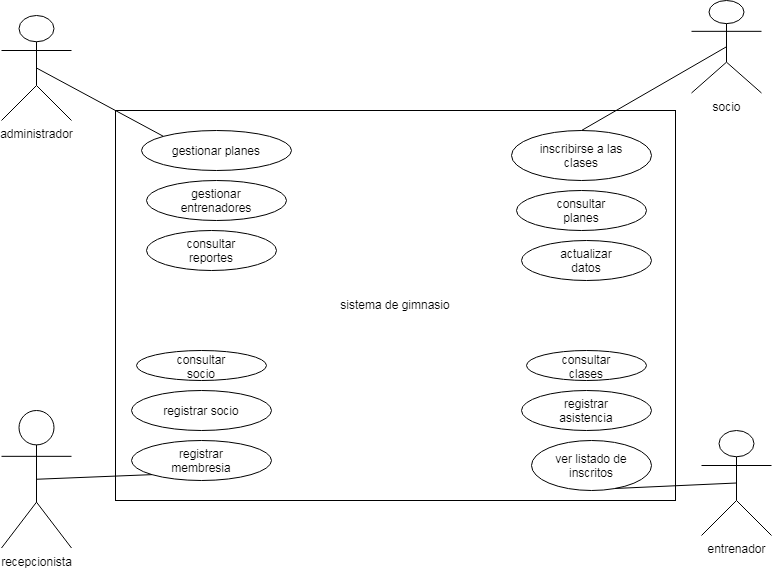

The diagram above was exported from draw.io. Its source (the exported page's mxGraphModel, read from the mxfile embedded in the PNG):
<mxGraphModel dx="1147" dy="576" grid="1" gridSize="10" guides="1" tooltips="1" connect="1" arrows="1" fold="1" page="1" pageScale="1" pageWidth="827" pageHeight="1169" math="0" shadow="0">
  <root>
    <mxCell id="0" />
    <mxCell id="1" parent="0" />
    <mxCell id="8nct3exNjepna48kfh3_-1" parent="1" style="rounded=0;whiteSpace=wrap;html=1;" value="sistema de gimnasio" vertex="1">
      <mxGeometry height="390" width="560" x="134" y="130" as="geometry" />
    </mxCell>
    <mxCell id="8nct3exNjepna48kfh3_-3" parent="1" style="shape=umlActor;verticalLabelPosition=bottom;verticalAlign=top;html=1;outlineConnect=0;labelPerimeter=1;" value="recepcionista" vertex="1">
      <mxGeometry height="137.5" width="70" x="20" y="430" as="geometry" />
    </mxCell>
    <mxCell id="8nct3exNjepna48kfh3_-4" parent="1" style="shape=umlActor;verticalLabelPosition=bottom;verticalAlign=top;html=1;outlineConnect=0;labelPerimeter=1;" value="socio" vertex="1">
      <mxGeometry height="92.5" width="70" x="710" y="20" as="geometry" />
    </mxCell>
    <mxCell id="8nct3exNjepna48kfh3_-5" parent="1" style="shape=umlActor;verticalLabelPosition=bottom;verticalAlign=top;html=1;outlineConnect=0;labelPerimeter=1;" value="administrador" vertex="1">
      <mxGeometry height="105" width="70" x="20" y="35" as="geometry" />
    </mxCell>
    <mxCell id="8nct3exNjepna48kfh3_-7" parent="1" style="shape=umlActor;verticalLabelPosition=bottom;verticalAlign=top;html=1;outlineConnect=0;labelPerimeter=1;" value="entrenador" vertex="1">
      <mxGeometry height="105" width="70" x="720" y="450" as="geometry" />
    </mxCell>
    <mxCell id="8nct3exNjepna48kfh3_-9" parent="1" style="ellipse;whiteSpace=wrap;html=1;shapeInside=1;" value="gestionar planes" vertex="1">
      <mxGeometry height="40" width="150" x="160" y="150" as="geometry" />
    </mxCell>
    <mxCell id="8nct3exNjepna48kfh3_-12" parent="1" style="ellipse;whiteSpace=wrap;html=1;shapeInside=1;" value="registrar membresia" vertex="1">
      <mxGeometry height="40" width="140" x="150" y="460" as="geometry" />
    </mxCell>
    <mxCell id="8nct3exNjepna48kfh3_-13" parent="1" style="ellipse;whiteSpace=wrap;html=1;shapeInside=1;" value="consultar socio" vertex="1">
      <mxGeometry height="30" width="130" x="155" y="370" as="geometry" />
    </mxCell>
    <mxCell id="8nct3exNjepna48kfh3_-14" parent="1" style="ellipse;whiteSpace=wrap;html=1;shapeInside=1;" value="registrar socio" vertex="1">
      <mxGeometry height="40" width="140" x="150" y="410" as="geometry" />
    </mxCell>
    <mxCell id="8nct3exNjepna48kfh3_-20" parent="1" style="ellipse;whiteSpace=wrap;html=1;shapeInside=1;" value="gestionar entrenadores" vertex="1">
      <mxGeometry height="40" width="140" x="165" y="200" as="geometry" />
    </mxCell>
    <mxCell id="8nct3exNjepna48kfh3_-21" parent="1" style="ellipse;whiteSpace=wrap;html=1;shapeInside=1;" value="consultar reportes" vertex="1">
      <mxGeometry height="40" width="130" x="165" y="250" as="geometry" />
    </mxCell>
    <mxCell id="8nct3exNjepna48kfh3_-24" parent="1" style="ellipse;whiteSpace=wrap;html=1;shapeInside=1;" value="ver listado de inscritos" vertex="1">
      <mxGeometry height="50" width="120" x="550" y="460" as="geometry" />
    </mxCell>
    <mxCell id="8nct3exNjepna48kfh3_-25" parent="1" style="ellipse;whiteSpace=wrap;html=1;shapeInside=1;" value="consultar planes" vertex="1">
      <mxGeometry height="40" width="130" x="535" y="210" as="geometry" />
    </mxCell>
    <mxCell id="8nct3exNjepna48kfh3_-26" parent="1" style="ellipse;whiteSpace=wrap;html=1;shapeInside=1;" value="inscribirse a las clases" vertex="1">
      <mxGeometry height="50" width="140" x="530" y="150" as="geometry" />
    </mxCell>
    <mxCell id="8nct3exNjepna48kfh3_-27" parent="1" style="ellipse;whiteSpace=wrap;html=1;shapeInside=1;" value="actualizar datos" vertex="1">
      <mxGeometry height="40" width="130" x="540" y="260" as="geometry" />
    </mxCell>
    <mxCell id="8nct3exNjepna48kfh3_-28" parent="1" style="ellipse;whiteSpace=wrap;html=1;shapeInside=1;" value="consultar clases" vertex="1">
      <mxGeometry height="30" width="120" x="545" y="370" as="geometry" />
    </mxCell>
    <mxCell id="8nct3exNjepna48kfh3_-29" parent="1" style="ellipse;whiteSpace=wrap;html=1;shapeInside=1;" value="registrar asistencia" vertex="1">
      <mxGeometry height="40" width="130" x="540" y="410" as="geometry" />
    </mxCell>
    <mxCell id="8nct3exNjepna48kfh3_-32" edge="1" parent="1" source="8nct3exNjepna48kfh3_-9" style="endArrow=none;html=1;rounded=0;defaultLabelBackgroundColor=page;entryX=0.5;entryY=0.5;entryDx=0;entryDy=0;entryPerimeter=0;exitX=0;exitY=0;exitDx=0;exitDy=0;" target="8nct3exNjepna48kfh3_-5" value="">
      <mxGeometry height="50" relative="1" width="50" x="-0.0547" as="geometry">
        <Array as="points" />
        <mxPoint x="460" y="390" as="sourcePoint" />
        <mxPoint x="510" y="340" as="targetPoint" />
      </mxGeometry>
    </mxCell>
    <mxCell id="8nct3exNjepna48kfh3_-33" edge="1" parent="1" source="8nct3exNjepna48kfh3_-3" style="endArrow=none;html=1;rounded=0;defaultLabelBackgroundColor=page;exitX=0.5;exitY=0.5;exitDx=0;exitDy=0;exitPerimeter=0;entryX=0;entryY=1;entryDx=0;entryDy=0;" target="8nct3exNjepna48kfh3_-12" value="">
      <mxGeometry height="50" relative="1" width="50" x="-0.6296" as="geometry">
        <Array as="points" />
        <mxPoint x="460" y="390" as="sourcePoint" />
        <mxPoint x="510" y="340" as="targetPoint" />
      </mxGeometry>
    </mxCell>
    <mxCell id="8nct3exNjepna48kfh3_-34" edge="1" parent="1" source="8nct3exNjepna48kfh3_-7" style="endArrow=none;html=1;rounded=0;defaultLabelBackgroundColor=page;exitX=0.5;exitY=0.5;exitDx=0;exitDy=0;exitPerimeter=0;entryX=0.692;entryY=0.96;entryDx=0;entryDy=0;entryPerimeter=0;" target="8nct3exNjepna48kfh3_-24" value="">
      <mxGeometry height="50" relative="1" width="50" x="-0.5467" as="geometry">
        <Array as="points" />
        <mxPoint x="460" y="390" as="sourcePoint" />
        <mxPoint x="510" y="340" as="targetPoint" />
      </mxGeometry>
    </mxCell>
    <mxCell id="8nct3exNjepna48kfh3_-35" edge="1" parent="1" source="8nct3exNjepna48kfh3_-26" style="endArrow=none;html=1;rounded=0;defaultLabelBackgroundColor=page;entryX=0.5;entryY=0.5;entryDx=0;entryDy=0;entryPerimeter=0;exitX=0.5;exitY=0;exitDx=0;exitDy=0;" target="8nct3exNjepna48kfh3_-4" value="">
      <mxGeometry height="50" relative="1" width="50" x="0.5893" as="geometry">
        <Array as="points" />
        <mxPoint x="320" y="370" as="sourcePoint" />
        <mxPoint x="370" y="320" as="targetPoint" />
      </mxGeometry>
    </mxCell>
  </root>
</mxGraphModel>